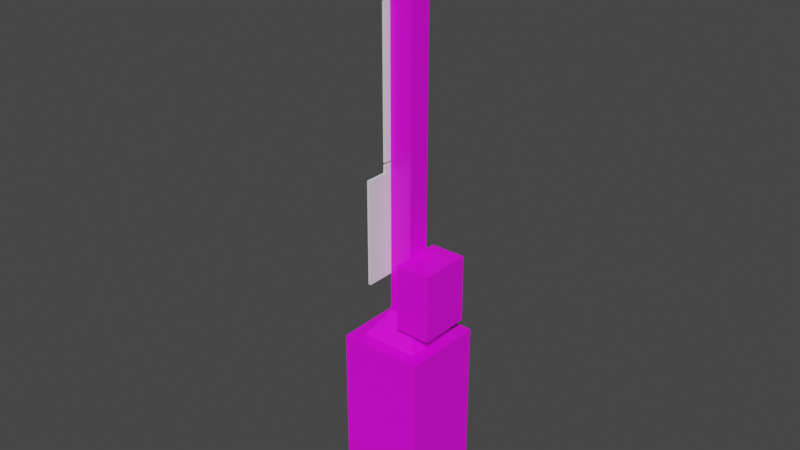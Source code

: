 # Source: Vo-Sig.blend  (saved by Blender 2.93.21; exported with 4.5.12 LTS)
import bpy
from mathutils import Matrix  # noqa: F401  (used for matrix-valued properties, if any)

bpy.ops.wm.read_factory_settings(use_empty=True)
scene = bpy.context.scene
scene.name = 'Scene'

# ---- collections
col_collection = bpy.data.collections.new('Collection'); scene.collection.children.link(col_collection)

# ---- images (referenced by path relative to the original .blend; pixels are not part of the script)
import os
ASSET_DIR = os.environ.get("B2B_ASSET_DIR", "")  # directory of the original .blend (textures are referenced by path, not embedded)
HERE = os.path.dirname(os.path.abspath(__file__))  # packed textures are extracted next to this script under _unpacked/

def load_image(name, relpath, width, height, colorspace="sRGB"):
    """Load a texture the original file referenced (path relative to the .blend, or extracted next to this script)."""
    p = next((c for c in (os.path.join(HERE, relpath), os.path.join(ASSET_DIR, relpath)) if relpath and os.path.exists(c)), "")
    if p:
        img = bpy.data.images.load(p, check_existing=True)
        img.name = name
    else:  # same state as the original file: an image datablock whose file is absent (Cycles renders it pink)
        img = bpy.data.images.new(name, width, height)
        img.source = "FILE"
        img.filepath = "//" + (relpath or name)
    img.colorspace_settings.name = colorspace
    return img
img_ks_signal_png = load_image('KS-Signal.png', 'KS-Signal.png', 1024, 1024, 'sRGB')
img_ks_signal_png_001 = load_image('KS-Signal.png.001', 'KS-Signal.png', 1024, 1024, 'sRGB')

# ---- materials (node trees are filled in below, after node groups)
mat_ks_signal = bpy.data.materials.new('KS-Signal')
mat_ks_signal.use_transparent_shadow = False
mat_ks_signal_001 = bpy.data.materials.new('KS-Signal.001')
mat_ks_signal_001.use_transparent_shadow = False
mat_ks_signal_001.roughness = 0.5

# ---- material node trees
mat_ks_signal.use_nodes = True; mat_ks_signal.node_tree.nodes.clear()
_N = mat_ks_signal.node_tree.nodes; _L = mat_ks_signal.node_tree.links
n0 = _N.new('ShaderNodeOutputMaterial'); n0.name = 'Material Output'; n0.location = (300, 300)
n1 = _N.new('ShaderNodeBsdfPrincipled'); n1.name = 'Principled BSDF'; n1.location = (10, 300)
n1.distribution = 'GGX'
n1.subsurface_method = 'BURLEY'
n1.inputs[3].default_value = 1.45
n1.inputs[27].default_value = (0.0, 0.0, 0.0, 1.0)
n1.inputs[28].default_value = 1.0
n2 = _N.new('ShaderNodeTexImage'); n2.name = 'Image Texture'; n2.location = (-280, 280)
n2.image = img_ks_signal_png
_L.new(n1.outputs[0], n0.inputs[0])
_L.new(n2.outputs[0], n1.inputs[0])
n0.is_active_output = True
mat_ks_signal_001.use_nodes = True; mat_ks_signal_001.node_tree.nodes.clear()
_N = mat_ks_signal_001.node_tree.nodes; _L = mat_ks_signal_001.node_tree.links
n0 = _N.new('ShaderNodeBsdfPrincipled'); n0.name = 'Principled BSDF'; n0.location = (10, 300)
n0.distribution = 'GGX'
n0.subsurface_method = 'BURLEY'
n0.inputs[3].default_value = 1.45
n0.inputs[27].default_value = (0.0, 0.0, 0.0, 1.0)
n0.inputs[28].default_value = 1.0
n1 = _N.new('ShaderNodeOutputMaterial'); n1.name = 'Material Output'; n1.location = (300, 300)
n2 = _N.new('ShaderNodeTexImage'); n2.name = 'Image Texture'; n2.location = (-300, 600)
n2.image = img_ks_signal_png_001
_L.new(n0.outputs[0], n1.inputs[0])
_L.new(n2.outputs[0], n0.inputs[0])
n1.is_active_output = True

# ---- world
world_world = bpy.data.worlds.new('World'); scene.world = world_world
world_world.use_nodes = True; world_world.node_tree.nodes.clear()
_N = world_world.node_tree.nodes; _L = world_world.node_tree.links
n0 = _N.new('ShaderNodeOutputWorld'); n0.name = 'World Output'; n0.location = (300, 300)
n1 = _N.new('ShaderNodeBackground'); n1.name = 'Background'; n1.location = (10, 300)
n1.inputs[0].default_value = (0.05088, 0.05088, 0.05088, 1.0)
_L.new(n1.outputs[0], n0.inputs[0])
n0.is_active_output = True
world_world.color = (0.05088, 0.05088, 0.05088)
world_world.use_sun_shadow = False
world_world.sun_shadow_jitter_overblur = 0.0

# ---- meshes
me_cube_001 = bpy.data.meshes.new('Cube.001')
me_cube_001.from_pydata([(0.4299, 0.01408, -1.333), (0.3276, -0.08819, 0.143), (0.4299, -0.6345, -1.333), (0.3276, -0.5322, 0.143), (-0.2187, 0.01408, -1.333), (-0.1164, -0.08819, 0.143), (-0.2187, -0.6345, -1.333), (-0.1164, -0.5322, 0.143), (0.4299, 0.01408, 0.143), (0.4299, -0.6345, 0.143), (-0.2187, -0.6345, 0.143), (-0.2187, 0.01408, 0.143), (0.1939, -0.2219, 0.3429), (0.1939, -0.3985, 0.3429), (0.01728, -0.3985, 0.3429), (0.01728, -0.2219, 0.3429), (0.4476, -0.1211, 0.2969), (0.4476, -0.1211, 0.8192), (0.4476, -0.5212, 0.2969), (0.4476, -0.5212, 0.8192), (0.1741, -0.1211, 0.2969), (0.1741, -0.1211, 0.8192), (0.1741, -0.5212, 0.2969), (0.1741, -0.5212, 0.8192), (0.01728, -0.2219, 3.063), (0.1939, -0.2219, 3.063), (0.1939, -0.3985, 3.063), (0.01728, -0.3985, 3.063), (0.01336, -0.2726, 2.633), (0.01336, -0.09683, 2.633), (0.01336, -0.6815, 3.217), (0.01336, -0.6815, 3.041), (-0.07272, -0.09683, 2.633), (-0.07272, -0.2726, 2.633), (-0.07272, -0.6815, 3.041), (-0.07272, -0.6815, 3.217), (0.01336, 0.0383, 2.768), (0.01336, 0.0383, 2.943), (0.01336, -0.3705, 3.352), (0.01336, -0.5463, 3.352), (-0.07272, 0.0383, 2.943), (-0.07272, 0.0383, 2.768), (-0.07272, -0.5463, 3.352), (-0.07272, -0.3705, 3.352), (-0.06781, -0.117, 2.853), (-0.09779, -0.117, 2.853), (-0.06781, -0.1035, 2.816), (-0.09779, -0.1035, 2.816), (-0.06781, -0.06953, 2.796), (-0.09779, -0.06953, 2.796), (-0.06781, -0.03087, 2.803), (-0.09779, -0.03087, 2.803), (-0.06781, -0.005635, 2.833), (-0.09779, -0.005635, 2.833), (-0.06781, -0.005635, 2.873), (-0.09779, -0.005635, 2.873), (-0.06781, -0.03087, 2.903), (-0.09779, -0.03087, 2.903), (-0.06781, -0.06953, 2.909), (-0.09779, -0.06953, 2.909), (-0.06781, -0.1035, 2.89), (-0.09779, -0.1035, 2.89), (-0.3361, -0.117, 2.853), (-0.2103, -0.1035, 2.816), (-0.2103, -0.005635, 2.833), (-0.3361, -0.005635, 2.873), (-0.3615, -0.03087, 2.903), (-0.378, -0.06953, 2.909), (-0.3615, -0.1035, 2.89), (-0.06781, -0.288, 2.853), (-0.09779, -0.288, 2.853), (-0.06781, -0.2746, 2.816), (-0.09779, -0.2746, 2.816), (-0.06781, -0.2406, 2.796), (-0.09779, -0.2406, 2.796), (-0.06781, -0.2019, 2.803), (-0.09779, -0.2019, 2.803), (-0.06781, -0.1767, 2.833), (-0.09779, -0.1767, 2.833), (-0.06781, -0.1767, 2.873), (-0.09779, -0.1767, 2.873), (-0.06781, -0.2019, 2.903), (-0.09779, -0.2019, 2.903), (-0.06781, -0.2406, 2.909), (-0.09779, -0.2406, 2.909), (-0.06781, -0.2746, 2.89), (-0.09779, -0.2746, 2.89), (-0.3361, -0.288, 2.853), (-0.2103, -0.2746, 2.816), (-0.2103, -0.1767, 2.833), (-0.3361, -0.1767, 2.873), (-0.3615, -0.2019, 2.903), (-0.378, -0.2406, 2.909), (-0.3615, -0.2746, 2.89), (-0.06781, -0.4658, 3.132), (-0.09779, -0.4658, 3.132), (-0.06781, -0.4524, 3.095), (-0.09779, -0.4524, 3.095), (-0.06781, -0.4184, 3.076), (-0.09779, -0.4184, 3.076), (-0.06781, -0.3797, 3.082), (-0.09779, -0.3797, 3.082), (-0.06781, -0.3545, 3.112), (-0.09779, -0.3545, 3.112), (-0.06781, -0.3545, 3.152), (-0.09779, -0.3545, 3.152), (-0.06781, -0.3797, 3.182), (-0.09779, -0.3797, 3.182), (-0.06781, -0.4184, 3.189), (-0.09779, -0.4184, 3.189), (-0.06781, -0.4524, 3.169), (-0.09779, -0.4524, 3.169), (-0.3361, -0.4658, 3.132), (-0.2103, -0.4524, 3.095), (-0.2103, -0.3545, 3.112), (-0.3361, -0.3545, 3.152), (-0.3615, -0.3797, 3.182), (-0.378, -0.4184, 3.189), (-0.3615, -0.4524, 3.169), (-0.06781, -0.6368, 3.132), (-0.09779, -0.6368, 3.132), (-0.06781, -0.6234, 3.095), (-0.09779, -0.6234, 3.095), (-0.06781, -0.5894, 3.076), (-0.09779, -0.5894, 3.076), (-0.06781, -0.5508, 3.082), (-0.09779, -0.5508, 3.082), (-0.06781, -0.5255, 3.112), (-0.09779, -0.5255, 3.112), (-0.06781, -0.5255, 3.152), (-0.09779, -0.5255, 3.152), (-0.06781, -0.5508, 3.182), (-0.09779, -0.5508, 3.182), (-0.06781, -0.5894, 3.189), (-0.09779, -0.5894, 3.189), (-0.06781, -0.6234, 3.169), (-0.09779, -0.6234, 3.169), (-0.3361, -0.6368, 3.132), (-0.2103, -0.6234, 3.095), (-0.2103, -0.5255, 3.112), (-0.3361, -0.5255, 3.152), (-0.3615, -0.5508, 3.182), (-0.378, -0.5894, 3.189), (-0.3615, -0.6234, 3.169)], [], [(0, 8, 9, 2), (2, 9, 10, 6), (6, 10, 11, 4), (4, 11, 8, 0), (5, 7, 14, 15), (1, 3, 9, 8), (3, 7, 10, 9), (7, 5, 11, 10), (5, 1, 8, 11), (3, 1, 12, 13), (1, 5, 15, 12), (7, 3, 13, 14), (16, 17, 19, 18), (18, 19, 23, 22), (22, 23, 21, 20), (20, 21, 17, 16), (18, 22, 20, 16), (23, 19, 17, 21), (15, 14, 27, 24), (14, 13, 26, 27), (12, 15, 24, 25), (25, 24, 27, 26), (13, 12, 25, 26), (40, 43, 38, 37), (32, 41, 36, 29), (34, 35, 42, 43, 40, 41, 32, 33), (31, 34, 33, 28), (30, 39, 42, 35), (34, 31, 30, 35), (28, 33, 32, 29), (42, 39, 38, 43), (36, 41, 40, 37), (36, 37, 38, 39, 30, 31, 28, 29), (44, 45, 47, 46), (46, 47, 49, 48), (48, 49, 51, 50), (50, 51, 53, 52), (52, 53, 55, 54), (54, 55, 57, 56), (56, 57, 59, 58), (58, 59, 61, 60), (60, 61, 45, 44), (44, 46, 48, 50, 52, 54, 56, 58, 60), (53, 64, 65, 55), (61, 59, 67, 68), (45, 62, 63, 47), (55, 65, 66, 57), (45, 61, 68, 62), (57, 66, 67, 59), (69, 70, 72, 71), (71, 72, 74, 73), (73, 74, 76, 75), (75, 76, 78, 77), (77, 78, 80, 79), (79, 80, 82, 81), (81, 82, 84, 83), (83, 84, 86, 85), (85, 86, 70, 69), (69, 71, 73, 75, 77, 79, 81, 83, 85), (78, 89, 90, 80), (86, 84, 92, 93), (70, 87, 88, 72), (80, 90, 91, 82), (70, 86, 93, 87), (82, 91, 92, 84), (94, 95, 97, 96), (96, 97, 99, 98), (98, 99, 101, 100), (100, 101, 103, 102), (102, 103, 105, 104), (104, 105, 107, 106), (106, 107, 109, 108), (108, 109, 111, 110), (110, 111, 95, 94), (94, 96, 98, 100, 102, 104, 106, 108, 110), (103, 114, 115, 105), (111, 109, 117, 118), (95, 112, 113, 97), (105, 115, 116, 107), (95, 111, 118, 112), (107, 116, 117, 109), (119, 120, 122, 121), (121, 122, 124, 123), (123, 124, 126, 125), (125, 126, 128, 127), (127, 128, 130, 129), (129, 130, 132, 131), (131, 132, 134, 133), (133, 134, 136, 135), (135, 136, 120, 119), (119, 121, 123, 125, 127, 129, 131, 133, 135), (128, 139, 140, 130), (136, 134, 142, 143), (120, 137, 138, 122), (130, 140, 141, 132), (120, 136, 143, 137), (132, 141, 142, 134)])
_uv = me_cube_001.uv_layers.new(name='UVMap')
_uv.uv.foreach_set('vector', [0.2682, 0.4491, 0.3398, 0.2147, 0.4304, 0.1441, 0.4304, 0.4697, 0.002186, 0.1671, 0.2214, 0.06437, 0.2168, 0.1526, 0.04732, 0.2634, 0.04732, 0.2634, 0.2168, 0.1526, 0.263, 0.2036, 0.1343, 0.3742, 0.1343, 0.3742, 0.263, 0.2036, 0.3398, 0.2147, 0.2682, 0.4491, 0.2711, 0.1903, 0.2301, 0.1486, 0.2699, 0.135, 0.2901, 0.1532, 0.3353, 0.1957, 0.3954, 0.1404, 0.4304, 0.1441, 0.3398, 0.2147, 0.2351, 0.08056, 0.2301, 0.1486, 0.2168, 0.1526, 0.2214, 0.06437, 0.2301, 0.1486, 0.2711, 0.1903, 0.263, 0.2036, 0.2168, 0.1526, 0.2711, 0.1903, 0.3353, 0.1957, 0.3398, 0.2147, 0.263, 0.2036, 0.3954, 0.1404, 0.3353, 0.1957, 0.3202, 0.1519, 0.3419, 0.1274, 0.3353, 0.1957, 0.2711, 0.1903, 0.2901, 0.1532, 0.3202, 0.1519, 0.2301, 0.1486, 0.2351, 0.08056, 0.2726, 0.106, 0.2699, 0.135, 0.7137, 0.762, 0.7137, 0.5722, 0.8551, 0.5722, 0.8551, 0.762, 0.6689, 0.762, 0.6689, 0.9518, 0.5722, 0.9518, 0.5722, 0.762, 0.5722, 0.762, 0.5722, 0.5722, 0.7137, 0.5722, 0.7137, 0.762, 0.6689, 0.9518, 0.6689, 0.762, 0.7655, 0.762, 0.7655, 0.9518, 0.7655, 0.762, 0.8622, 0.762, 0.8622, 0.9074, 0.7655, 0.9074, 0.9518, 0.7176, 0.8551, 0.7176, 0.8551, 0.5722, 0.9518, 0.5722, 0.2643, 0.5158, 0.3169, 0.5158, 0.3169, 0.8268, 0.2643, 0.8268, 0.3696, 0.9772, 0.3169, 0.9772, 0.3169, 0.6662, 0.3696, 0.6662, 0.4223, 0.9498, 0.3696, 0.9498, 0.3696, 0.6388, 0.4223, 0.6388, 0.4223, 0.6388, 0.3696, 0.6388, 0.3169, 0.8268, 0.3169, 0.6662, 0.3169, 0.9772, 0.4223, 0.9498, 0.4223, 0.6388, 0.3169, 0.6662, 0.9177, 0.05952, 0.9474, 0.05952, 0.7513, 0.05952, 0.9005, 0.05952, 0.9113, 0.3288, 0.9113, 0.1656, 0.9326, 0.1656, 0.9326, 0.3288, 0.8824, 0.02799, 0.9113, 0.1341, 0.9113, 0.2972, 0.8824, 0.4034, 0.7481, 0.4034, 0.7192, 0.2972, 0.7192, 0.1341, 0.7481, 0.02799, 0.9538, 0.2856, 0.9751, 0.2856, 0.9751, 0.4423, 0.9538, 0.4423, 0.9326, 0.3288, 0.9326, 0.1656, 0.9538, 0.1656, 0.9538, 0.3288, 0.9751, 0.2856, 0.9538, 0.2856, 0.9538, 0.252, 0.9751, 0.252, 0.9538, 0.4423, 0.9751, 0.4423, 0.9751, 0.4759, 0.9538, 0.4759, 0.9538, 0.1656, 0.9326, 0.1656, 0.9326, 0.05952, 0.9538, 0.05952, 0.9326, 0.1656, 0.9113, 0.1656, 0.9177, 0.05952, 0.9005, 0.05952, 0.818, 0.1656, 0.9005, 0.05952, 0.7513, 0.05952, 0.7192, 0.1656, 0.7192, 0.3288, 0.6904, 0.4349, 0.556, 0.4349, 0.6418, 0.3288, 0.751, 0.2734, 0.7832, 0.2734, 0.7832, 0.3031, 0.751, 0.3031, 0.751, 0.3031, 0.7832, 0.3031, 0.7832, 0.3329, 0.751, 0.3329, 0.8476, 0.3293, 0.8154, 0.3293, 0.8154, 0.305, 0.8476, 0.305, 0.8476, 0.305, 0.8154, 0.305, 0.8154, 0.2734, 0.8476, 0.2734, 0.8154, 0.332, 0.7832, 0.332, 0.7832, 0.3046, 0.8154, 0.3046, 0.8154, 0.3046, 0.7832, 0.3046, 0.7832, 0.2734, 0.8154, 0.2734, 0.5375, 0.3412, 0.5375, 0.3171, 0.5698, 0.3171, 0.5698, 0.3412, 0.5698, 0.3412, 0.5698, 0.3171, 0.6119, 0.3171, 0.6119, 0.3412, 0.6119, 0.3412, 0.6119, 0.3171, 0.6442, 0.3171, 0.6442, 0.3412, 0.7654, 0.2575, 0.751, 0.2278, 0.7654, 0.198, 0.8019, 0.1822, 0.8435, 0.1877, 0.8706, 0.212, 0.8706, 0.2436, 0.8435, 0.2679, 0.8019, 0.2734, 0.751, 0.3171, 0.751, 0.2263, 0.7187, 0.1248, 0.7187, 0.3171, 0.6119, 0.3171, 0.5698, 0.3171, 0.5698, 0.09101, 0.6119, 0.1044, 0.9121, 0.4656, 0.9121, 0.2734, 0.8706, 0.3749, 0.8706, 0.4656, 0.7187, 0.3171, 0.7187, 0.1248, 0.6765, 0.1044, 0.6765, 0.3171, 0.6442, 0.3171, 0.6119, 0.3171, 0.6119, 0.1044, 0.6442, 0.1248, 0.6765, 0.3171, 0.6765, 0.1044, 0.6442, 0.09101, 0.6442, 0.3171, 0.751, 0.2734, 0.7832, 0.2734, 0.7832, 0.3031, 0.751, 0.3031, 0.751, 0.3031, 0.7832, 0.3031, 0.7832, 0.3329, 0.751, 0.3329, 0.8476, 0.3293, 0.8154, 0.3293, 0.8154, 0.305, 0.8476, 0.305, 0.8476, 0.305, 0.8154, 0.305, 0.8154, 0.2734, 0.8476, 0.2734, 0.8154, 0.332, 0.7832, 0.332, 0.7832, 0.3046, 0.8154, 0.3046, 0.8154, 0.3046, 0.7832, 0.3046, 0.7832, 0.2734, 0.8154, 0.2734, 0.5375, 0.3412, 0.5375, 0.3171, 0.5698, 0.3171, 0.5698, 0.3412, 0.5698, 0.3412, 0.5698, 0.3171, 0.6119, 0.3171, 0.6119, 0.3412, 0.6119, 0.3412, 0.6119, 0.3171, 0.6442, 0.3171, 0.6442, 0.3412, 0.7654, 0.2575, 0.751, 0.2278, 0.7654, 0.198, 0.8019, 0.1822, 0.8435, 0.1877, 0.8706, 0.212, 0.8706, 0.2436, 0.8435, 0.2679, 0.8019, 0.2734, 0.751, 0.3171, 0.751, 0.2263, 0.7187, 0.1248, 0.7187, 0.3171, 0.6119, 0.3171, 0.5698, 0.3171, 0.5698, 0.09101, 0.6119, 0.1044, 0.9121, 0.4656, 0.9121, 0.2734, 0.8706, 0.3749, 0.8706, 0.4656, 0.7187, 0.3171, 0.7187, 0.1248, 0.6765, 0.1044, 0.6765, 0.3171, 0.6442, 0.3171, 0.6119, 0.3171, 0.6119, 0.1044, 0.6442, 0.1248, 0.6765, 0.3171, 0.6765, 0.1044, 0.6442, 0.09101, 0.6442, 0.3171, 0.751, 0.2734, 0.7832, 0.2734, 0.7832, 0.3031, 0.751, 0.3031, 0.751, 0.3031, 0.7832, 0.3031, 0.7832, 0.3329, 0.751, 0.3329, 0.8476, 0.3293, 0.8154, 0.3293, 0.8154, 0.305, 0.8476, 0.305, 0.8476, 0.305, 0.8154, 0.305, 0.8154, 0.2734, 0.8476, 0.2734, 0.8154, 0.332, 0.7832, 0.332, 0.7832, 0.3046, 0.8154, 0.3046, 0.8154, 0.3046, 0.7832, 0.3046, 0.7832, 0.2734, 0.8154, 0.2734, 0.5375, 0.3412, 0.5375, 0.3171, 0.5698, 0.3171, 0.5698, 0.3412, 0.5698, 0.3412, 0.5698, 0.3171, 0.6119, 0.3171, 0.6119, 0.3412, 0.6119, 0.3412, 0.6119, 0.3171, 0.6442, 0.3171, 0.6442, 0.3412, 0.7654, 0.2575, 0.751, 0.2278, 0.7654, 0.198, 0.8019, 0.1822, 0.8435, 0.1877, 0.8706, 0.212, 0.8706, 0.2436, 0.8435, 0.2679, 0.8019, 0.2734, 0.751, 0.3171, 0.751, 0.2263, 0.7187, 0.1248, 0.7187, 0.3171, 0.6119, 0.3171, 0.5698, 0.3171, 0.5698, 0.09101, 0.6119, 0.1044, 0.9121, 0.4656, 0.9121, 0.2734, 0.8706, 0.3749, 0.8706, 0.4656, 0.7187, 0.3171, 0.7187, 0.1248, 0.6765, 0.1044, 0.6765, 0.3171, 0.6442, 0.3171, 0.6119, 0.3171, 0.6119, 0.1044, 0.6442, 0.1248, 0.6765, 0.3171, 0.6765, 0.1044, 0.6442, 0.09101, 0.6442, 0.3171, 0.751, 0.2734, 0.7832, 0.2734, 0.7832, 0.3031, 0.751, 0.3031, 0.751, 0.3031, 0.7832, 0.3031, 0.7832, 0.3329, 0.751, 0.3329, 0.8476, 0.3293, 0.8154, 0.3293, 0.8154, 0.305, 0.8476, 0.305, 0.8476, 0.305, 0.8154, 0.305, 0.8154, 0.2734, 0.8476, 0.2734, 0.8154, 0.332, 0.7832, 0.332, 0.7832, 0.3046, 0.8154, 0.3046, 0.8154, 0.3046, 0.7832, 0.3046, 0.7832, 0.2734, 0.8154, 0.2734, 0.5375, 0.3412, 0.5375, 0.3171, 0.5698, 0.3171, 0.5698, 0.3412, 0.5698, 0.3412, 0.5698, 0.3171, 0.6119, 0.3171, 0.6119, 0.3412, 0.6119, 0.3412, 0.6119, 0.3171, 0.6442, 0.3171, 0.6442, 0.3412, 0.7654, 0.2575, 0.751, 0.2278, 0.7654, 0.198, 0.8019, 0.1822, 0.8435, 0.1877, 0.8706, 0.212, 0.8706, 0.2436, 0.8435, 0.2679, 0.8019, 0.2734, 0.751, 0.3171, 0.751, 0.2263, 0.7187, 0.1248, 0.7187, 0.3171, 0.6119, 0.3171, 0.5698, 0.3171, 0.5698, 0.09101, 0.6119, 0.1044, 0.9121, 0.4656, 0.9121, 0.2734, 0.8706, 0.3749, 0.8706, 0.4656, 0.7187, 0.3171, 0.7187, 0.1248, 0.6765, 0.1044, 0.6765, 0.3171, 0.6442, 0.3171, 0.6119, 0.3171, 0.6119, 0.1044, 0.6442, 0.1248, 0.6765, 0.3171, 0.6765, 0.1044, 0.6442, 0.09101, 0.6442, 0.3171])
me_cube_001.materials.append(mat_ks_signal)
me_cube_001.materials.append(mat_ks_signal_001)
me_cube_001.use_remesh_fix_poles = True
me_cube_001.use_remesh_preserve_attributes = False
me_cube_001.use_mirror_vertex_groups = False
me_cube_001.update()
me_cube_001.normals_split_custom_set([tuple(v) for v in zip(*[iter([1.0, 0.0, 0.0, 1.0, 0.0, 0.0, 1.0, 0.0, 0.0, 1.0, 0.0, 0.0, 0.0, -1.0, 0.0, 0.0, -1.0, 0.0, 0.0, -1.0, 0.0, 0.0, -1.0, 0.0, -1.0, -9.342e-08, 0.0, -1.0, -9.342e-08, 0.0, -1.0, -9.342e-08, 0.0, -1.0, -9.342e-08, 0.0, -9.19e-08, 1.0, 0.0, -9.19e-08, 1.0, 0.0, -9.19e-08, 1.0, 0.0, -9.19e-08, 1.0, 0.0, -0.8312, -6.24e-08, 0.556, -0.8312, -6.24e-08, 0.556, -0.8312, -6.24e-08, 0.556, -0.8312, -6.24e-08, 0.556, 0.0, 0.0, 1.0, 0.0, 0.0, 1.0, 0.0, 0.0, 1.0, 0.0, 0.0, 1.0, 0.0, 0.0, 1.0, 0.0, 0.0, 1.0, 0.0, 0.0, 1.0, 0.0, 0.0, 1.0, -1.334e-07, 0.0, 1.0, -1.334e-07, 0.0, 1.0, -1.334e-07, 0.0, 1.0, -1.334e-07, 0.0, 1.0, 2.557e-09, 0.0, 1.0, 2.557e-09, 0.0, 1.0, 2.557e-09, 0.0, 1.0, 2.557e-09, 0.0, 1.0, 0.8312, 4.992e-08, 0.556, 0.8312, 4.992e-08, 0.556, 0.8312, 4.992e-08, 0.556, 0.8312, 4.992e-08, 0.556, -6.847e-08, 0.8312, 0.556, -6.847e-08, 0.8312, 0.556, -6.847e-08, 0.8312, 0.556, -6.847e-08, 0.8312, 0.556, 8.702e-08, -0.8312, 0.556, 8.702e-08, -0.8312, 0.556, 8.702e-08, -0.8312, 0.556, 8.702e-08, -0.8312, 0.556, 1.0, 0.0, 0.0, 1.0, 0.0, 0.0, 1.0, 0.0, 0.0, 1.0, 0.0, 0.0, 0.0, -1.0, 0.0, 0.0, -1.0, 0.0, 0.0, -1.0, 0.0, 0.0, -1.0, 0.0, -1.0, -7.129e-08, 0.0, -1.0, -7.129e-08, 0.0, -1.0, -7.129e-08, 0.0, -1.0, -7.129e-08, 0.0, -5.449e-08, 1.0, 0.0, -5.449e-08, 1.0, 0.0, -5.449e-08, 1.0, 0.0, -5.449e-08, 1.0, 0.0, 2.766e-08, 0.0, -1.0, 2.766e-08, 0.0, -1.0, 2.766e-08, 0.0, -1.0, 2.766e-08, 0.0, -1.0, -1.608e-07, 0.0, 1.0, -1.608e-07, 0.0, 1.0, -1.608e-07, 0.0, 1.0, -1.608e-07, 0.0, 1.0, -1.0, -8.448e-08, 0.0, -1.0, -8.448e-08, 0.0, -1.0, -8.448e-08, 0.0, -1.0, -8.448e-08, 0.0, 1.687e-07, -1.0, 0.0, 1.687e-07, -1.0, 0.0, 1.687e-07, -1.0, 0.0, 1.687e-07, -1.0, 0.0, -8.436e-08, 1.0, 0.0, -8.436e-08, 1.0, 0.0, -8.436e-08, 1.0, 0.0, -8.436e-08, 1.0, 0.0, 8.954e-07, 0.0, 1.0, 8.954e-07, 0.0, 1.0, 8.954e-07, 0.0, 1.0, 8.954e-07, 0.0, 1.0, 1.0, 9.624e-08, 0.0, 1.0, 9.624e-08, 0.0, 1.0, 9.624e-08, 0.0, 1.0, 9.624e-08, 0.0, 0.0, 0.7071, 0.7071, 0.0, 0.7071, 0.7071, 0.0, 0.7071, 0.7071, 0.0, 0.7071, 0.7071, 0.0, 0.7071, -0.7071, 0.0, 0.7071, -0.7071, 0.0, 0.7071, -0.7071, 0.0, 0.7071, -0.7071, -1.0, -3.64e-08, 3.785e-08, -1.0, -3.64e-08, 3.785e-08, -1.0, -3.64e-08, 3.785e-08, -1.0, -3.64e-08, 3.785e-08, -1.0, -3.64e-08, 3.785e-08, -1.0, -3.64e-08, 3.785e-08, -1.0, -3.64e-08, 3.785e-08, -1.0, -3.64e-08, 3.785e-08, 0.0, -0.7071, -0.7071, 0.0, -0.7071, -0.7071, 0.0, -0.7071, -0.7071, 0.0, -0.7071, -0.7071, 0.0, -0.7071, 0.7071, 0.0, -0.7071, 0.7071, 0.0, -0.7071, 0.7071, 0.0, -0.7071, 0.7071, 0.0, -1.0, 0.0, 0.0, -1.0, 0.0, 0.0, -1.0, 0.0, 0.0, -1.0, 0.0, 0.0, 0.0, -1.0, 0.0, 0.0, -1.0, 0.0, 0.0, -1.0, 0.0, 0.0, -1.0, 0.0, 0.0, 1.0, 0.0, 0.0, 1.0, 0.0, 0.0, 1.0, 0.0, 0.0, 1.0, 0.0, 1.0, 1.692e-07, 0.0, 1.0, 1.692e-07, 0.0, 1.0, 1.692e-07, 0.0, 1.0, 1.692e-07, 1.0, 3.64e-08, -3.785e-08, 1.0, 3.64e-08, -3.785e-08, 1.0, 3.64e-08, -3.785e-08, 1.0, 3.64e-08, -3.785e-08, 1.0, 3.64e-08, -3.785e-08, 1.0, 3.64e-08, -3.785e-08, 1.0, 3.64e-08, -3.785e-08, 1.0, 3.64e-08, -3.785e-08, 0.0, -0.9397, -0.342, 0.0, -0.9397, -0.342, 0.0, -0.9397, -0.342, 0.0, -0.9397, -0.342, 0.0, -0.5, -0.866, 0.0, -0.5, -0.866, 0.0, -0.5, -0.866, 0.0, -0.5, -0.866, 0.0, 0.1737, -0.9848, 0.0, 0.1737, -0.9848, 0.0, 0.1737, -0.9848, 0.0, 0.1737, -0.9848, 0.0, 0.766, -0.6428, 0.0, 0.766, -0.6428, 0.0, 0.766, -0.6428, 0.0, 0.766, -0.6428, 0.0, 1.0, 0.0, 0.0, 1.0, 0.0, 0.0, 1.0, 0.0, 0.0, 1.0, 0.0, 0.0, 0.766, 0.6428, 0.0, 0.766, 0.6428, 0.0, 0.766, 0.6428, 0.0, 0.766, 0.6428, 0.0, 0.1737, 0.9848, 0.0, 0.1737, 0.9848, 0.0, 0.1737, 0.9848, 0.0, 0.1737, 0.9848, 0.0, -0.5, 0.866, 0.0, -0.5, 0.866, 0.0, -0.5, 0.866, 0.0, -0.5, 0.866, 0.0, -0.9397, 0.342, 0.0, -0.9397, 0.342, 0.0, -0.9397, 0.342, 0.0, -0.9397, 0.342, 1.0, 8.553e-08, 0.0, 1.0, 8.553e-08, 0.0, 1.0, 8.553e-08, 0.0, 1.0, 8.553e-08, 0.0, 1.0, 8.553e-08, 0.0, 1.0, 8.553e-08, 0.0, 1.0, 8.553e-08, 0.0, 1.0, 8.553e-08, 0.0, 1.0, 8.553e-08, 0.0, -1.699e-07, 1.0, -2.874e-07, -1.699e-07, 1.0, -2.874e-07, -1.699e-07, 1.0, -2.874e-07, -1.699e-07, 1.0, -2.874e-07, 0.0, -0.5, 0.866, 0.0, -0.5, 0.866, 0.0, -0.5, 0.866, 0.0, -0.5, 0.866, 5.41e-07, -0.9397, -0.342, 5.41e-07, -0.9397, -0.342, 5.41e-07, -0.9397, -0.342, 5.41e-07, -0.9397, -0.342, -4.618e-07, 0.766, 0.6428, -4.618e-07, 0.766, 0.6428, -4.618e-07, 0.766, 0.6428, -4.618e-07, 0.766, 0.6428, 0.0, -0.9397, 0.342, 0.0, -0.9397, 0.342, 0.0, -0.9397, 0.342, 0.0, -0.9397, 0.342, 2.526e-07, 0.1737, 0.9848, 2.526e-07, 0.1737, 0.9848, 2.526e-07, 0.1737, 0.9848, 2.526e-07, 0.1737, 0.9848, 0.0, -0.9397, -0.342, 0.0, -0.9397, -0.342, 0.0, -0.9397, -0.342, 0.0, -0.9397, -0.342, 0.0, -0.5, -0.866, 0.0, -0.5, -0.866, 0.0, -0.5, -0.866, 0.0, -0.5, -0.866, 0.0, 0.1737, -0.9848, 0.0, 0.1737, -0.9848, 0.0, 0.1737, -0.9848, 0.0, 0.1737, -0.9848, 0.0, 0.766, -0.6428, 0.0, 0.766, -0.6428, 0.0, 0.766, -0.6428, 0.0, 0.766, -0.6428, 0.0, 1.0, 0.0, 0.0, 1.0, 0.0, 0.0, 1.0, 0.0, 0.0, 1.0, 0.0, 0.0, 0.766, 0.6428, 0.0, 0.766, 0.6428, 0.0, 0.766, 0.6428, 0.0, 0.766, 0.6428, 0.0, 0.1737, 0.9848, 0.0, 0.1737, 0.9848, 0.0, 0.1737, 0.9848, 0.0, 0.1737, 0.9848, 0.0, -0.5, 0.866, 0.0, -0.5, 0.866, 0.0, -0.5, 0.866, 0.0, -0.5, 0.866, 0.0, -0.9397, 0.342, 0.0, -0.9397, 0.342, 0.0, -0.9397, 0.342, 0.0, -0.9397, 0.342, 1.0, 8.553e-08, 0.0, 1.0, 8.553e-08, 0.0, 1.0, 8.553e-08, 0.0, 1.0, 8.553e-08, 0.0, 1.0, 8.553e-08, 0.0, 1.0, 8.553e-08, 0.0, 1.0, 8.553e-08, 0.0, 1.0, 8.553e-08, 0.0, 1.0, 8.553e-08, 0.0, -1.699e-07, 1.0, -5.41e-07, -1.699e-07, 1.0, -5.41e-07, -1.699e-07, 1.0, -5.41e-07, -1.699e-07, 1.0, -5.41e-07, 0.0, -0.5, 0.866, 0.0, -0.5, 0.866, 0.0, -0.5, 0.866, 0.0, -0.5, 0.866, 5.41e-07, -0.9397, -0.342, 5.41e-07, -0.9397, -0.342, 5.41e-07, -0.9397, -0.342, 5.41e-07, -0.9397, -0.342, -4.618e-07, 0.766, 0.6428, -4.618e-07, 0.766, 0.6428, -4.618e-07, 0.766, 0.6428, -4.618e-07, 0.766, 0.6428, 0.0, -0.9397, 0.342, 0.0, -0.9397, 0.342, 0.0, -0.9397, 0.342, 0.0, -0.9397, 0.342, 2.526e-07, 0.1737, 0.9848, 2.526e-07, 0.1737, 0.9848, 2.526e-07, 0.1737, 0.9848, 2.526e-07, 0.1737, 0.9848, 0.0, -0.9397, -0.342, 0.0, -0.9397, -0.342, 0.0, -0.9397, -0.342, 0.0, -0.9397, -0.342, 0.0, -0.5, -0.866, 0.0, -0.5, -0.866, 0.0, -0.5, -0.866, 0.0, -0.5, -0.866, 0.0, 0.1737, -0.9848, 0.0, 0.1737, -0.9848, 0.0, 0.1737, -0.9848, 0.0, 0.1737, -0.9848, 0.0, 0.766, -0.6428, 0.0, 0.766, -0.6428, 0.0, 0.766, -0.6428, 0.0, 0.766, -0.6428, 0.0, 1.0, 0.0, 0.0, 1.0, 0.0, 0.0, 1.0, 0.0, 0.0, 1.0, 0.0, 0.0, 0.766, 0.6428, 0.0, 0.766, 0.6428, 0.0, 0.766, 0.6428, 0.0, 0.766, 0.6428, 0.0, 0.1737, 0.9848, 0.0, 0.1737, 0.9848, 0.0, 0.1737, 0.9848, 0.0, 0.1737, 0.9848, 0.0, -0.5, 0.866, 0.0, -0.5, 0.866, 0.0, -0.5, 0.866, 0.0, -0.5, 0.866, 0.0, -0.9397, 0.342, 0.0, -0.9397, 0.342, 0.0, -0.9397, 0.342, 0.0, -0.9397, 0.342, 1.0, 8.553e-08, 0.0, 1.0, 8.553e-08, 0.0, 1.0, 8.553e-08, 0.0, 1.0, 8.553e-08, 0.0, 1.0, 8.553e-08, 0.0, 1.0, 8.553e-08, 0.0, 1.0, 8.553e-08, 0.0, 1.0, 8.553e-08, 0.0, 1.0, 8.553e-08, 0.0, -1.699e-07, 1.0, -1.082e-06, -1.699e-07, 1.0, -1.082e-06, -1.699e-07, 1.0, -1.082e-06, -1.699e-07, 1.0, -1.082e-06, 0.0, -0.5, 0.866, 0.0, -0.5, 0.866, 0.0, -0.5, 0.866, 0.0, -0.5, 0.866, 0.0, -0.9397, -0.342, 0.0, -0.9397, -0.342, 0.0, -0.9397, -0.342, 0.0, -0.9397, -0.342, 2.064e-07, 0.766, 0.6428, 2.064e-07, 0.766, 0.6428, 2.064e-07, 0.766, 0.6428, 2.064e-07, 0.766, 0.6428, 0.0, -0.9397, 0.342, 0.0, -0.9397, 0.342, 0.0, -0.9397, 0.342, 0.0, -0.9397, 0.342, 1.715e-07, 0.1737, 0.9848, 1.715e-07, 0.1737, 0.9848, 1.715e-07, 0.1737, 0.9848, 1.715e-07, 0.1737, 0.9848, 0.0, -0.9397, -0.342, 0.0, -0.9397, -0.342, 0.0, -0.9397, -0.342, 0.0, -0.9397, -0.342, 0.0, -0.5, -0.866, 0.0, -0.5, -0.866, 0.0, -0.5, -0.866, 0.0, -0.5, -0.866, 0.0, 0.1737, -0.9848, 0.0, 0.1737, -0.9848, 0.0, 0.1737, -0.9848, 0.0, 0.1737, -0.9848, 0.0, 0.766, -0.6428, 0.0, 0.766, -0.6428, 0.0, 0.766, -0.6428, 0.0, 0.766, -0.6428, 0.0, 1.0, 0.0, 0.0, 1.0, 0.0, 0.0, 1.0, 0.0, 0.0, 1.0, 0.0, 0.0, 0.766, 0.6428, 0.0, 0.766, 0.6428, 0.0, 0.766, 0.6428, 0.0, 0.766, 0.6428, 0.0, 0.1737, 0.9848, 0.0, 0.1737, 0.9848, 0.0, 0.1737, 0.9848, 0.0, 0.1737, 0.9848, 0.0, -0.5, 0.866, 0.0, -0.5, 0.866, 0.0, -0.5, 0.866, 0.0, -0.5, 0.866, 0.0, -0.9397, 0.342, 0.0, -0.9397, 0.342, 0.0, -0.9397, 0.342, 0.0, -0.9397, 0.342, 1.0, 8.553e-08, 0.0, 1.0, 8.553e-08, 0.0, 1.0, 8.553e-08, 0.0, 1.0, 8.553e-08, 0.0, 1.0, 8.553e-08, 0.0, 1.0, 8.553e-08, 0.0, 1.0, 8.553e-08, 0.0, 1.0, 8.553e-08, 0.0, 1.0, 8.553e-08, 0.0, 0.0, 1.0, 0.0, 0.0, 1.0, 0.0, 0.0, 1.0, 0.0, 0.0, 1.0, 0.0, 6.979e-07, -0.5, 0.866, 6.979e-07, -0.5, 0.866, 6.979e-07, -0.5, 0.866, 6.979e-07, -0.5, 0.866, 0.0, -0.9397, -0.342, 0.0, -0.9397, -0.342, 0.0, -0.9397, -0.342, 0.0, -0.9397, -0.342, 0.0, 0.766, 0.6428, 0.0, 0.766, 0.6428, 0.0, 0.766, 0.6428, 0.0, 0.766, 0.6428, 3.781e-07, -0.9397, 0.342, 3.781e-07, -0.9397, 0.342, 3.781e-07, -0.9397, 0.342, 3.781e-07, -0.9397, 0.342, 0.0, 0.1737, 0.9848, 0.0, 0.1737, 0.9848, 0.0, 0.1737, 0.9848, 0.0, 0.1737, 0.9848])] * 3)])
me_cube = bpy.data.meshes.new('Cube')
me_cube.from_pydata([(-0.01, -0.1482, -0.6192), (-0.01, -0.1482, 0.6192), (-0.01, 0.1482, -0.6192), (-0.01, 0.1482, 0.6192), (0.01, -0.1482, -0.6192), (0.01, -0.1482, 0.6192), (0.01, 0.1482, -0.6192), (0.01, 0.1482, 0.6192)], [], [(0, 1, 3, 2), (2, 3, 7, 6), (6, 7, 5, 4), (4, 5, 1, 0), (2, 6, 4, 0), (7, 3, 1, 5)])
_uv = me_cube.uv_layers.new(name='UVMap')
_uv.uv.foreach_set('vector', [2.98e-08, -1.49e-08, 2.98e-08, 1.0, 1.0, 1.0, 1.0, -1.49e-08, 1.0, -1.49e-08, 1.0, 1.0, 1.0, 1.0, 1.0, -1.49e-08, 1.0, -1.49e-08, 1.0, 1.0, 2.98e-08, 1.0, 2.98e-08, -1.49e-08, 2.98e-08, -1.49e-08, 2.98e-08, 1.0, 2.98e-08, 1.0, 2.98e-08, -1.49e-08, 1.0, -1.49e-08, 1.0, -1.49e-08, 2.98e-08, -1.49e-08, 2.98e-08, -1.49e-08, 1.0, 1.0, 1.0, 1.0, 2.98e-08, 1.0, 2.98e-08, 1.0])
me_cube.use_remesh_fix_poles = True
me_cube.use_remesh_preserve_attributes = False
me_cube.update()
me_cube_002 = bpy.data.meshes.new('Cube.002')
me_cube_002.from_pydata([(-0.01, -0.1482, -0.4002), (-0.01, -0.1482, 0.4002), (-0.01, 0.1482, -0.4002), (-0.01, 0.1482, 0.4002), (0.01, -0.1482, -0.4002), (0.01, -0.1482, 0.4002), (0.01, 0.1482, -0.4002), (0.01, 0.1482, 0.4002)], [], [(0, 1, 3, 2), (2, 3, 7, 6), (6, 7, 5, 4), (4, 5, 1, 0), (2, 6, 4, 0), (7, 3, 1, 5)])
_uv = me_cube_002.uv_layers.new(name='UVMap')
_uv.uv.foreach_set('vector', [0.0, 0.0, 0.0, 1.0, 1.0, 1.0, 1.0, 0.0, 1.0, 0.0, 1.0, 1.0, 1.0, 1.0, 1.0, 0.0, 1.0, 0.0, 1.0, 1.0, 0.0, 1.0, 0.0, 0.0, 0.0, 0.0, 0.0, 1.0, 0.0, 1.0, 0.0, 0.0, 1.0, 0.0, 1.0, 0.0, 0.0, 0.0, 0.0, 0.0, 1.0, 1.0, 1.0, 1.0, 0.0, 1.0, 0.0, 1.0])
me_cube_002.use_remesh_fix_poles = True
me_cube_002.use_remesh_preserve_attributes = False
me_cube_002.update()
me_cube_003 = bpy.data.meshes.new('Cube.003')
me_cube_003.from_pydata([(-0.01, -0.3279, -0.4002), (-0.01, -0.3279, 0.4002), (-0.01, 0.3279, -0.4002), (-0.01, 0.3279, 0.4002), (0.01, -0.3279, -0.4002), (0.01, -0.3279, 0.4002), (0.01, 0.3279, -0.4002), (0.01, 0.3279, 0.4002)], [], [(0, 1, 3, 2), (2, 3, 7, 6), (6, 7, 5, 4), (4, 5, 1, 0), (2, 6, 4, 0), (7, 3, 1, 5)])
_uv = me_cube_003.uv_layers.new(name='UVMap')
_uv.uv.foreach_set('vector', [-1.49e-08, 1.49e-08, -1.49e-08, 1.0, 1.0, 1.0, 1.0, -1.49e-08, 1.0, -1.49e-08, 1.0, 1.0, 1.0, 1.0, 1.0, -1.49e-08, 1.0, -1.49e-08, 1.0, 1.0, -1.49e-08, 1.0, -1.49e-08, 1.49e-08, -1.49e-08, 1.49e-08, -1.49e-08, 1.0, -1.49e-08, 1.0, -1.49e-08, 1.49e-08, 1.0, -1.49e-08, 1.0, -1.49e-08, -1.49e-08, 1.49e-08, -1.49e-08, 1.49e-08, 1.0, 1.0, 1.0, 1.0, -1.49e-08, 1.0, -1.49e-08, 1.0])
me_cube_003.use_remesh_fix_poles = True
me_cube_003.use_remesh_preserve_attributes = False
me_cube_003.update()

# ---- objects
ob_empty = bpy.data.objects.new('Empty', None)
ob_signal = bpy.data.objects.new('Signal', me_cube_001)
ob_hptafel = bpy.data.objects.new('HpTafel', me_cube)
ob_kstafel = bpy.data.objects.new('KsTafel', me_cube_002)
ob_votafel = bpy.data.objects.new('VoTafel', me_cube_003)

# ---- transforms, parenting, visibility, modifiers, constraints
ob_empty.location = (1.53e-15, -7.941, -2.102)
ob_empty.rotation_euler = (1.571, -0.0, 1.571)
ob_empty.empty_display_type = 'IMAGE'
ob_empty.empty_display_size = 6.075
ob_empty.empty_image_offset = (1.45, 0.2114)
ob_empty.lineart.crease_threshold = 0.0
ob_signal.location = (0.0, 0.0, 0.0)
ob_signal.lineart.crease_threshold = 0.0
ob_hptafel.location = (-0.001984, -0.31, 2.076)
ob_hptafel.scale = (0.9, 0.9, 0.9)
ob_kstafel.location = (-0.001984, -0.31, 1.105)
ob_kstafel.scale = (0.9, 0.9, 0.99)
ob_votafel.location = (-0.001984, -0.31, 1.041)
ob_votafel.scale = (1.0, 0.915, 1.0)

# ---- collection membership
col_collection.objects.link(ob_empty)
col_collection.objects.link(ob_signal)
col_collection.objects.link(ob_hptafel)
col_collection.objects.link(ob_kstafel)
col_collection.objects.link(ob_votafel)

# ---- scene / render settings (as saved in the file)
scene.camera = ob_signal
scene.frame_start = 1; scene.frame_end = 250; scene.frame_set(1)
scene.render.engine = 'BLENDER_EEVEE_NEXT'
scene.cycles.use_denoising = False
scene.cycles.samples = 128
scene.cycles.sampling_pattern = 'TABULATED_SOBOL'
scene.cycles.use_adaptive_sampling = False
scene.cycles.use_light_tree = False
scene.view_settings.view_transform = 'Filmic'
bpy.context.view_layer.update()

# ---- added for rendering (the .blend has no active camera and no usable light): camera, sun
cam_auto = bpy.data.cameras.new('AutoCamera')
cam_auto.lens = 50.0
cam_auto.sensor_width = 36.0
cam_auto.clip_end = 1000.0
ob_auto_camera = bpy.data.objects.new('AutoCamera', cam_auto)
scene.collection.objects.link(ob_auto_camera)
ob_auto_camera.location = (4.48619, -5.66327, 4.57103)
ob_auto_camera.rotation_euler = (1.09748, -7.21219e-08, 0.694738)
scene.camera = ob_auto_camera
light_auto_sun = bpy.data.lights.new('AutoSun', 'SUN')
light_auto_sun.energy = 3.0
light_auto_sun.angle = 0.0523599
ob_auto_sun = bpy.data.objects.new('AutoSun', light_auto_sun)
scene.collection.objects.link(ob_auto_sun)
ob_auto_sun.rotation_euler = (0.872665, 0.174533, 0.523599)
bpy.context.view_layer.update()
